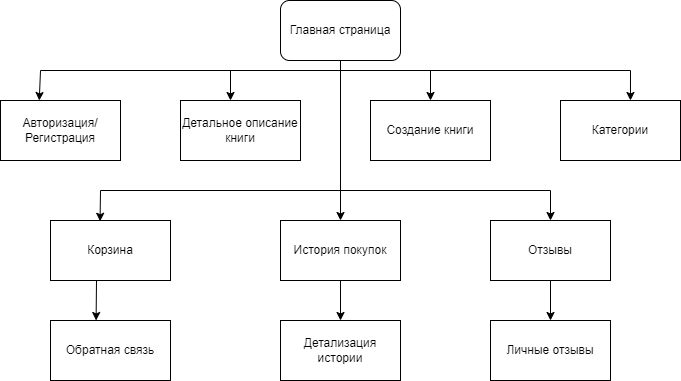

The diagram above was exported from draw.io. Its source (the exported page's mxGraphModel, read from the mxfile embedded in the PNG):
<mxGraphModel dx="735" dy="562" grid="1" gridSize="10" guides="1" tooltips="1" connect="1" arrows="1" fold="1" page="1" pageScale="1" pageWidth="827" pageHeight="1169" math="0" shadow="0">
  <root>
    <mxCell id="0" />
    <mxCell id="1" parent="0" />
    <mxCell id="2" value="Главная страница" style="rounded=1;whiteSpace=wrap;html=1;" vertex="1" parent="1">
      <mxGeometry x="300" y="100" width="120" height="60" as="geometry" />
    </mxCell>
    <mxCell id="3" value="Обратная связь" style="rounded=0;whiteSpace=wrap;html=1;" vertex="1" parent="1">
      <mxGeometry x="70" y="420" width="120" height="60" as="geometry" />
    </mxCell>
    <mxCell id="4" value="Авторизация/&lt;br&gt;Регистрация" style="rounded=0;whiteSpace=wrap;html=1;" vertex="1" parent="1">
      <mxGeometry x="20" y="200" width="120" height="60" as="geometry" />
    </mxCell>
    <mxCell id="5" value="Категории" style="rounded=0;whiteSpace=wrap;html=1;" vertex="1" parent="1">
      <mxGeometry x="580" y="200" width="120" height="60" as="geometry" />
    </mxCell>
    <mxCell id="6" value="Создание книги" style="rounded=0;whiteSpace=wrap;html=1;" vertex="1" parent="1">
      <mxGeometry x="390" y="200" width="120" height="60" as="geometry" />
    </mxCell>
    <mxCell id="7" value="История покупок" style="rounded=0;whiteSpace=wrap;html=1;" vertex="1" parent="1">
      <mxGeometry x="300" y="320" width="120" height="60" as="geometry" />
    </mxCell>
    <mxCell id="8" value="Отзывы" style="rounded=0;whiteSpace=wrap;html=1;" vertex="1" parent="1">
      <mxGeometry x="510" y="320" width="120" height="60" as="geometry" />
    </mxCell>
    <mxCell id="9" value="Личные отзывы" style="rounded=0;whiteSpace=wrap;html=1;" vertex="1" parent="1">
      <mxGeometry x="510" y="420" width="120" height="60" as="geometry" />
    </mxCell>
    <mxCell id="10" value="Детализация истории" style="rounded=0;whiteSpace=wrap;html=1;" vertex="1" parent="1">
      <mxGeometry x="300" y="420" width="120" height="60" as="geometry" />
    </mxCell>
    <mxCell id="11" value="Детальное описание книги" style="rounded=0;whiteSpace=wrap;html=1;" vertex="1" parent="1">
      <mxGeometry x="200" y="200" width="120" height="60" as="geometry" />
    </mxCell>
    <mxCell id="12" value="Корзина" style="rounded=0;whiteSpace=wrap;html=1;" vertex="1" parent="1">
      <mxGeometry x="70" y="320" width="120" height="60" as="geometry" />
    </mxCell>
    <mxCell id="13" value="" style="endArrow=none;html=1;" edge="1" parent="1">
      <mxGeometry width="50" height="50" relative="1" as="geometry">
        <mxPoint x="120" y="290" as="sourcePoint" />
        <mxPoint x="570" y="290" as="targetPoint" />
      </mxGeometry>
    </mxCell>
    <mxCell id="14" value="" style="endArrow=classic;html=1;exitX=0.5;exitY=1;exitDx=0;exitDy=0;" edge="1" parent="1" source="2">
      <mxGeometry width="50" height="50" relative="1" as="geometry">
        <mxPoint x="350" y="390" as="sourcePoint" />
        <mxPoint x="360" y="320" as="targetPoint" />
      </mxGeometry>
    </mxCell>
    <mxCell id="15" value="" style="endArrow=classic;html=1;entryX=0.413;entryY=0.013;entryDx=0;entryDy=0;entryPerimeter=0;" edge="1" parent="1" target="12">
      <mxGeometry width="50" height="50" relative="1" as="geometry">
        <mxPoint x="120" y="290" as="sourcePoint" />
        <mxPoint x="400" y="340" as="targetPoint" />
      </mxGeometry>
    </mxCell>
    <mxCell id="16" value="" style="endArrow=classic;html=1;entryX=0.5;entryY=0;entryDx=0;entryDy=0;" edge="1" parent="1" target="8">
      <mxGeometry width="50" height="50" relative="1" as="geometry">
        <mxPoint x="570" y="290" as="sourcePoint" />
        <mxPoint x="400" y="340" as="targetPoint" />
      </mxGeometry>
    </mxCell>
    <mxCell id="17" value="" style="endArrow=classic;html=1;entryX=0.38;entryY=0;entryDx=0;entryDy=0;entryPerimeter=0;" edge="1" parent="1" target="3">
      <mxGeometry width="50" height="50" relative="1" as="geometry">
        <mxPoint x="116" y="380" as="sourcePoint" />
        <mxPoint x="400" y="340" as="targetPoint" />
      </mxGeometry>
    </mxCell>
    <mxCell id="18" value="" style="endArrow=classic;html=1;entryX=0.5;entryY=0;entryDx=0;entryDy=0;" edge="1" parent="1" target="10">
      <mxGeometry width="50" height="50" relative="1" as="geometry">
        <mxPoint x="360" y="380" as="sourcePoint" />
        <mxPoint x="400" y="340" as="targetPoint" />
      </mxGeometry>
    </mxCell>
    <mxCell id="19" value="" style="endArrow=classic;html=1;exitX=0.5;exitY=1;exitDx=0;exitDy=0;entryX=0.5;entryY=0;entryDx=0;entryDy=0;" edge="1" parent="1" source="8" target="9">
      <mxGeometry width="50" height="50" relative="1" as="geometry">
        <mxPoint x="350" y="390" as="sourcePoint" />
        <mxPoint x="400" y="340" as="targetPoint" />
      </mxGeometry>
    </mxCell>
    <mxCell id="20" value="" style="endArrow=none;html=1;" edge="1" parent="1">
      <mxGeometry width="50" height="50" relative="1" as="geometry">
        <mxPoint x="60" y="170" as="sourcePoint" />
        <mxPoint x="650" y="170" as="targetPoint" />
      </mxGeometry>
    </mxCell>
    <mxCell id="21" value="" style="endArrow=classic;html=1;entryX=0.323;entryY=0;entryDx=0;entryDy=0;entryPerimeter=0;" edge="1" parent="1" target="4">
      <mxGeometry width="50" height="50" relative="1" as="geometry">
        <mxPoint x="60" y="170" as="sourcePoint" />
        <mxPoint x="400" y="340" as="targetPoint" />
      </mxGeometry>
    </mxCell>
    <mxCell id="22" value="" style="endArrow=classic;html=1;entryX=0.583;entryY=0;entryDx=0;entryDy=0;entryPerimeter=0;" edge="1" parent="1" target="5">
      <mxGeometry width="50" height="50" relative="1" as="geometry">
        <mxPoint x="650" y="170" as="sourcePoint" />
        <mxPoint x="400" y="340" as="targetPoint" />
      </mxGeometry>
    </mxCell>
    <mxCell id="23" value="" style="endArrow=classic;html=1;" edge="1" parent="1">
      <mxGeometry width="50" height="50" relative="1" as="geometry">
        <mxPoint x="250" y="170" as="sourcePoint" />
        <mxPoint x="250" y="200" as="targetPoint" />
      </mxGeometry>
    </mxCell>
    <mxCell id="24" value="" style="endArrow=classic;html=1;" edge="1" parent="1" target="6">
      <mxGeometry width="50" height="50" relative="1" as="geometry">
        <mxPoint x="450" y="170" as="sourcePoint" />
        <mxPoint x="400" y="340" as="targetPoint" />
      </mxGeometry>
    </mxCell>
  </root>
</mxGraphModel>